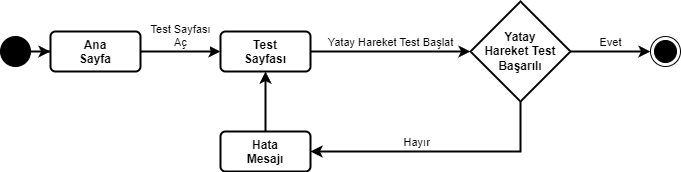

The diagram above was exported from draw.io. Its source (the exported page's mxGraphModel, read from the mxfile embedded in the PNG):
<mxGraphModel dx="1434" dy="836" grid="1" gridSize="10" guides="1" tooltips="1" connect="1" arrows="1" fold="1" page="1" pageScale="1" pageWidth="827" pageHeight="1169" background="#FFFFFF" math="0" shadow="0">
  <root>
    <mxCell id="0" />
    <mxCell id="1" parent="0" />
    <mxCell id="_lt_O5GbiJBPuGAllUqo-14" style="edgeStyle=orthogonalEdgeStyle;rounded=0;orthogonalLoop=1;jettySize=auto;html=1;entryX=0;entryY=0.5;entryDx=0;entryDy=0;strokeWidth=2;" edge="1" parent="1" source="_lt_O5GbiJBPuGAllUqo-1" target="_lt_O5GbiJBPuGAllUqo-2">
      <mxGeometry relative="1" as="geometry" />
    </mxCell>
    <mxCell id="_lt_O5GbiJBPuGAllUqo-1" value="" style="ellipse;fillColor=strokeColor;html=1;" vertex="1" parent="1">
      <mxGeometry x="90" y="185" width="30" height="30" as="geometry" />
    </mxCell>
    <mxCell id="_lt_O5GbiJBPuGAllUqo-24" value="Test Sayfası&lt;div&gt;Aç&lt;/div&gt;" style="edgeStyle=orthogonalEdgeStyle;rounded=0;orthogonalLoop=1;jettySize=auto;html=1;entryX=0;entryY=0.5;entryDx=0;entryDy=0;strokeWidth=2;labelPosition=center;verticalLabelPosition=top;align=center;verticalAlign=bottom;" edge="1" parent="1" source="_lt_O5GbiJBPuGAllUqo-2" target="_lt_O5GbiJBPuGAllUqo-20">
      <mxGeometry relative="1" as="geometry" />
    </mxCell>
    <mxCell id="_lt_O5GbiJBPuGAllUqo-2" value="&lt;b&gt;Ana&lt;/b&gt;&lt;div&gt;&lt;b&gt;Sayfa&lt;/b&gt;&lt;/div&gt;" style="html=1;align=center;verticalAlign=top;rounded=1;absoluteArcSize=1;arcSize=10;dashed=0;whiteSpace=wrap;strokeWidth=2;" vertex="1" parent="1">
      <mxGeometry x="140" y="180" width="90" height="40" as="geometry" />
    </mxCell>
    <mxCell id="_lt_O5GbiJBPuGAllUqo-8" value="" style="ellipse;html=1;shape=endState;fillColor=strokeColor;" vertex="1" parent="1">
      <mxGeometry x="740" y="185" width="30" height="30" as="geometry" />
    </mxCell>
    <mxCell id="_lt_O5GbiJBPuGAllUqo-31" value="Yatay Hareket Test Başlat" style="edgeStyle=orthogonalEdgeStyle;rounded=0;orthogonalLoop=1;jettySize=auto;html=1;entryX=0;entryY=0.5;entryDx=0;entryDy=0;strokeWidth=2;labelPosition=center;verticalLabelPosition=top;align=center;verticalAlign=bottom;" edge="1" parent="1" source="_lt_O5GbiJBPuGAllUqo-20" target="_lt_O5GbiJBPuGAllUqo-29">
      <mxGeometry relative="1" as="geometry" />
    </mxCell>
    <mxCell id="_lt_O5GbiJBPuGAllUqo-20" value="&lt;b&gt;Test&lt;/b&gt;&lt;br&gt;&lt;div&gt;&lt;b&gt;Sayfası&lt;/b&gt;&lt;/div&gt;" style="html=1;align=center;verticalAlign=top;rounded=1;absoluteArcSize=1;arcSize=10;dashed=0;whiteSpace=wrap;strokeWidth=2;" vertex="1" parent="1">
      <mxGeometry x="310" y="180" width="90" height="40" as="geometry" />
    </mxCell>
    <mxCell id="_lt_O5GbiJBPuGAllUqo-30" value="Evet" style="edgeStyle=orthogonalEdgeStyle;rounded=0;orthogonalLoop=1;jettySize=auto;html=1;entryX=0;entryY=0.5;entryDx=0;entryDy=0;strokeWidth=2;labelPosition=center;verticalLabelPosition=top;align=center;verticalAlign=bottom;" edge="1" parent="1" source="_lt_O5GbiJBPuGAllUqo-29" target="_lt_O5GbiJBPuGAllUqo-8">
      <mxGeometry relative="1" as="geometry" />
    </mxCell>
    <mxCell id="_lt_O5GbiJBPuGAllUqo-34" value="Hayır&amp;nbsp; &amp;nbsp;" style="edgeStyle=orthogonalEdgeStyle;rounded=0;orthogonalLoop=1;jettySize=auto;html=1;entryX=1;entryY=0.5;entryDx=0;entryDy=0;strokeWidth=2;labelPosition=left;verticalLabelPosition=top;align=right;verticalAlign=bottom;" edge="1" parent="1" source="_lt_O5GbiJBPuGAllUqo-29" target="_lt_O5GbiJBPuGAllUqo-33">
      <mxGeometry relative="1" as="geometry">
        <Array as="points">
          <mxPoint x="610" y="300" />
        </Array>
      </mxGeometry>
    </mxCell>
    <mxCell id="_lt_O5GbiJBPuGAllUqo-29" value="&lt;div&gt;&lt;b&gt;Yatay&lt;/b&gt;&lt;/div&gt;&lt;b&gt;Hareket Test&lt;/b&gt;&lt;div&gt;&lt;b&gt;Başarılı&lt;/b&gt;&lt;/div&gt;" style="rhombus;whiteSpace=wrap;html=1;strokeWidth=2;" vertex="1" parent="1">
      <mxGeometry x="560" y="150" width="100" height="100" as="geometry" />
    </mxCell>
    <mxCell id="_lt_O5GbiJBPuGAllUqo-35" style="edgeStyle=orthogonalEdgeStyle;rounded=0;orthogonalLoop=1;jettySize=auto;html=1;entryX=0.5;entryY=1;entryDx=0;entryDy=0;strokeWidth=2;" edge="1" parent="1" source="_lt_O5GbiJBPuGAllUqo-33" target="_lt_O5GbiJBPuGAllUqo-20">
      <mxGeometry relative="1" as="geometry" />
    </mxCell>
    <mxCell id="_lt_O5GbiJBPuGAllUqo-33" value="&lt;b&gt;Hata&lt;/b&gt;&lt;div&gt;&lt;b&gt;Mesajı&lt;/b&gt;&lt;/div&gt;" style="html=1;align=center;verticalAlign=top;rounded=1;absoluteArcSize=1;arcSize=10;dashed=0;whiteSpace=wrap;strokeWidth=2;" vertex="1" parent="1">
      <mxGeometry x="310" y="280" width="90" height="40" as="geometry" />
    </mxCell>
  </root>
</mxGraphModel>